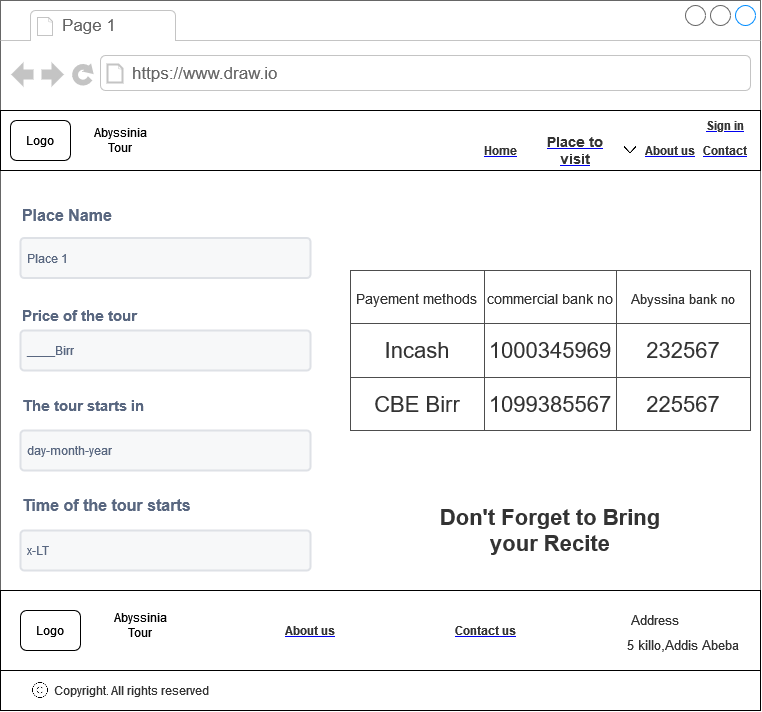

The diagram above was exported from draw.io. Its source (the exported page's mxGraphModel, read from the mxfile embedded in the PNG):
<mxGraphModel dx="3910" dy="2060" grid="1" gridSize="10" guides="1" tooltips="1" connect="1" arrows="1" fold="1" page="1" pageScale="1" pageWidth="3300" pageHeight="4681" math="0" shadow="0">
  <root>
    <mxCell id="0" />
    <mxCell id="1" parent="0" />
    <mxCell id="2" value="" style="strokeWidth=1;shadow=0;dashed=0;align=center;html=1;shape=mxgraph.mockup.containers.browserWindow;rSize=0;strokeColor=#666666;strokeColor2=#008cff;strokeColor3=#c4c4c4;mainText=,;recursiveResize=0;fontSize=20;fillColor=#FFFFFF;" vertex="1" parent="1">
      <mxGeometry x="2900" y="1650" width="760" height="710" as="geometry" />
    </mxCell>
    <mxCell id="3" value="Page 1" style="strokeWidth=1;shadow=0;dashed=0;align=center;html=1;shape=mxgraph.mockup.containers.anchor;fontSize=17;fontColor=#666666;align=left;fillColor=#FFFFFF;" vertex="1" parent="2">
      <mxGeometry x="60" y="12" width="110" height="26" as="geometry" />
    </mxCell>
    <mxCell id="4" value="https://www.draw.io" style="strokeWidth=1;shadow=0;dashed=0;align=center;html=1;shape=mxgraph.mockup.containers.anchor;rSize=0;fontSize=17;fontColor=#666666;align=left;fillColor=#FFFFFF;" vertex="1" parent="2">
      <mxGeometry x="130" y="60" width="250" height="26" as="geometry" />
    </mxCell>
    <mxCell id="5" value="" style="rounded=0;whiteSpace=wrap;html=1;" vertex="1" parent="2">
      <mxGeometry y="110" width="760" height="60" as="geometry" />
    </mxCell>
    <mxCell id="6" value="Logo" style="rounded=1;whiteSpace=wrap;html=1;" vertex="1" parent="2">
      <mxGeometry x="10" y="120" width="60" height="40" as="geometry" />
    </mxCell>
    <mxCell id="7" value="&lt;span&gt;Abyssinia Tour &lt;/span&gt;" style="text;html=1;strokeColor=none;fillColor=none;align=center;verticalAlign=middle;whiteSpace=wrap;rounded=0;" vertex="1" parent="2">
      <mxGeometry x="80" y="125" width="80" height="30" as="geometry" />
    </mxCell>
    <UserObject label="&lt;b&gt;&lt;font color=&quot;#333333&quot;&gt;Home&lt;/font&gt;&lt;/b&gt;" link="https://www.draw.io" id="8">
      <mxCell style="text;html=1;strokeColor=none;fillColor=none;whiteSpace=wrap;align=center;verticalAlign=middle;fontColor=#0000EE;fontStyle=4;" vertex="1" parent="2">
        <mxGeometry x="490" y="145" width="20" height="10" as="geometry" />
      </mxCell>
    </UserObject>
    <UserObject label="&lt;b&gt;&lt;font color=&quot;#B3B3B3&quot;&gt;&lt;font color=&quot;#333333&quot;&gt;About us&lt;/font&gt;&lt;/font&gt;&lt;/b&gt;" link="https://www.draw.io" id="9">
      <mxCell style="text;html=1;strokeColor=none;fillColor=none;whiteSpace=wrap;align=center;verticalAlign=middle;fontColor=#0000EE;fontStyle=4;" vertex="1" parent="2">
        <mxGeometry x="640" y="145" width="60" height="10" as="geometry" />
      </mxCell>
    </UserObject>
    <UserObject label="&lt;b&gt;&lt;font color=&quot;#333333&quot;&gt;Contact&lt;/font&gt;&lt;/b&gt;" link="https://www.draw.io" id="10">
      <mxCell style="text;html=1;strokeColor=none;fillColor=none;whiteSpace=wrap;align=center;verticalAlign=middle;fontColor=#0000EE;fontStyle=4;" vertex="1" parent="2">
        <mxGeometry x="700" y="145" width="50" height="10" as="geometry" />
      </mxCell>
    </UserObject>
    <mxCell id="11" value="" style="rounded=0;whiteSpace=wrap;html=1;fontSize=20;fillColor=#FFFFFF;" vertex="1" parent="2">
      <mxGeometry y="590" width="760" height="120" as="geometry" />
    </mxCell>
    <mxCell id="12" value="Logo" style="rounded=1;whiteSpace=wrap;html=1;" vertex="1" parent="2">
      <mxGeometry x="20" y="610" width="60" height="40" as="geometry" />
    </mxCell>
    <UserObject label="&lt;font color=&quot;#333333&quot;&gt;&lt;b&gt;Contact us&lt;/b&gt;&lt;/font&gt;" link="https://www.draw.io" id="13">
      <mxCell style="text;html=1;strokeColor=none;fillColor=none;whiteSpace=wrap;align=center;verticalAlign=middle;fontColor=#0000EE;fontStyle=4;fontSize=12;" vertex="1" parent="2">
        <mxGeometry x="450" y="622.5" width="70" height="15" as="geometry" />
      </mxCell>
    </UserObject>
    <UserObject label="&lt;font color=&quot;#333333&quot;&gt;&lt;b&gt;About us&lt;/b&gt;&lt;/font&gt;" link="https://www.draw.io" id="14">
      <mxCell style="text;html=1;strokeColor=none;fillColor=none;whiteSpace=wrap;align=center;verticalAlign=middle;fontColor=#0000EE;fontStyle=4;fontSize=12;" vertex="1" parent="2">
        <mxGeometry x="280" y="620" width="60" height="20" as="geometry" />
      </mxCell>
    </UserObject>
    <mxCell id="15" value="&lt;font color=&quot;#333333&quot;&gt;All rights reserved&lt;/font&gt;" style="text;html=1;strokeColor=none;fillColor=none;align=center;verticalAlign=middle;whiteSpace=wrap;rounded=0;fontSize=12;fontColor=#808080;" vertex="1" parent="2">
      <mxGeometry x="100" y="675" width="120" height="30" as="geometry" />
    </mxCell>
    <mxCell id="16" value="" style="rounded=0;whiteSpace=wrap;html=1;fontSize=12;fontColor=#333333;fillColor=#FFFFFF;" vertex="1" parent="2">
      <mxGeometry y="670" width="760" height="40" as="geometry" />
    </mxCell>
    <mxCell id="17" value="&lt;font color=&quot;#333333&quot;&gt;Copyright.&lt;/font&gt;" style="text;html=1;strokeColor=none;fillColor=none;align=center;verticalAlign=middle;whiteSpace=wrap;rounded=0;fontSize=12;fontColor=#333333;" vertex="1" parent="2">
      <mxGeometry x="50" y="675" width="62.5" height="30" as="geometry" />
    </mxCell>
    <mxCell id="18" value="" style="shape=image;html=1;verticalAlign=top;verticalLabelPosition=bottom;labelBackgroundColor=#ffffff;imageAspect=0;aspect=fixed;image=https://cdn0.iconfinder.com/data/icons/phosphor-thin-vol-2/256/copyright-thin-128.png;fontSize=12;fontColor=#333333;fillColor=#FFFFFF;" vertex="1" parent="2">
      <mxGeometry x="30" y="680" width="20" height="20" as="geometry" />
    </mxCell>
    <mxCell id="19" value="&lt;font color=&quot;#333333&quot;&gt;All rights reserved&lt;/font&gt;" style="text;html=1;strokeColor=none;fillColor=none;align=center;verticalAlign=middle;whiteSpace=wrap;rounded=0;fontSize=12;fontColor=#808080;" vertex="1" parent="2">
      <mxGeometry x="100" y="675" width="120" height="30" as="geometry" />
    </mxCell>
    <UserObject label="&lt;b&gt;&lt;font color=&quot;#333333&quot;&gt;Place to visit&lt;/font&gt;&lt;/b&gt;" link="https://www.draw.io" id="20">
      <mxCell style="text;html=1;strokeColor=none;fillColor=none;whiteSpace=wrap;align=center;verticalAlign=middle;fontColor=#0000EE;fontStyle=4;fontSize=14;" vertex="1" parent="2">
        <mxGeometry x="530" y="145" width="90" height="10" as="geometry" />
      </mxCell>
    </UserObject>
    <mxCell id="21" value="" style="shape=image;html=1;verticalAlign=top;verticalLabelPosition=bottom;labelBackgroundColor=#ffffff;imageAspect=0;aspect=fixed;image=https://cdn4.iconfinder.com/data/icons/ionicons/512/icon-ios7-arrow-down-128.png;strokeColor=#666666;fontSize=14;fontColor=#333333;fillColor=#B3B3B3;" vertex="1" parent="2">
      <mxGeometry x="620" y="140" width="20" height="20" as="geometry" />
    </mxCell>
    <mxCell id="22" value="&lt;span&gt;Abyssinia Tour&lt;br&gt;&lt;/span&gt;" style="text;html=1;strokeColor=none;fillColor=none;align=center;verticalAlign=middle;whiteSpace=wrap;rounded=0;" vertex="1" parent="2">
      <mxGeometry x="100" y="610" width="80" height="30" as="geometry" />
    </mxCell>
    <UserObject label="&lt;font color=&quot;#333333&quot;&gt;&lt;b&gt;Sign in&lt;/b&gt;&lt;/font&gt;" link="https://www.draw.io" id="23">
      <mxCell style="text;html=1;strokeColor=none;fillColor=none;whiteSpace=wrap;align=center;verticalAlign=middle;fontColor=#0000EE;fontStyle=4;fontSize=12;" vertex="1" parent="2">
        <mxGeometry x="700" y="120" width="50" height="10" as="geometry" />
      </mxCell>
    </UserObject>
    <mxCell id="24" value="&lt;font style=&quot;font-size: 16px;&quot;&gt;Place Name&lt;/font&gt;" style="fillColor=none;strokeColor=none;html=1;fontSize=11;fontStyle=0;align=left;fontColor=#596780;fontStyle=1;fontSize=11" vertex="1" parent="2">
      <mxGeometry x="20" y="200" width="240" height="30" as="geometry" />
    </mxCell>
    <mxCell id="25" value="Place 1" style="rounded=1;arcSize=9;fillColor=#F7F8F9;align=left;spacingLeft=5;strokeColor=#DEE1E6;html=1;strokeWidth=2;fontColor=#596780;fontSize=12" vertex="1" parent="2">
      <mxGeometry x="20" y="237.5" width="290" height="40" as="geometry" />
    </mxCell>
    <mxCell id="26" value="&lt;font style=&quot;font-size: 15px;&quot;&gt;The tour starts in &lt;/font&gt;" style="fillColor=none;strokeColor=none;html=1;fontSize=11;fontStyle=0;align=left;fontColor=#596780;fontStyle=1;fontSize=11" vertex="1" parent="2">
      <mxGeometry x="20" y="390" width="240" height="30" as="geometry" />
    </mxCell>
    <mxCell id="27" value="day-month-year" style="rounded=1;arcSize=9;fillColor=#F7F8F9;align=left;spacingLeft=5;strokeColor=#DEE1E6;html=1;strokeWidth=2;fontColor=#596780;fontSize=12" vertex="1" parent="2">
      <mxGeometry x="20" y="430" width="290" height="40" as="geometry" />
    </mxCell>
    <mxCell id="28" value="&lt;font style=&quot;font-size: 16px;&quot;&gt;Time of the tour start&lt;/font&gt;&lt;font style=&quot;font-size: 16px;&quot;&gt;s&lt;/font&gt;" style="fillColor=none;strokeColor=none;html=1;fontSize=11;fontStyle=0;align=left;fontColor=#596780;fontStyle=1;fontSize=11" vertex="1" parent="2">
      <mxGeometry x="20" y="490" width="240" height="30" as="geometry" />
    </mxCell>
    <mxCell id="29" value="x-LT" style="rounded=1;arcSize=9;fillColor=#F7F8F9;align=left;spacingLeft=5;strokeColor=#DEE1E6;html=1;strokeWidth=2;fontColor=#596780;fontSize=12" vertex="1" parent="2">
      <mxGeometry x="20" y="530" width="290" height="40" as="geometry" />
    </mxCell>
    <mxCell id="30" value="&lt;font style=&quot;font-size: 22px;&quot;&gt;&lt;b&gt;Don't Forget to Bring your Recite&lt;/b&gt;&lt;/font&gt;" style="text;html=1;strokeColor=none;fillColor=none;align=center;verticalAlign=middle;whiteSpace=wrap;rounded=0;fontSize=16;fontColor=#333333;" vertex="1" parent="2">
      <mxGeometry x="430" y="490" width="240" height="80" as="geometry" />
    </mxCell>
    <mxCell id="31" value="Address" style="text;html=1;strokeColor=none;fillColor=none;align=center;verticalAlign=middle;whiteSpace=wrap;rounded=0;fontSize=13;fontColor=#333333;" vertex="1" parent="2">
      <mxGeometry x="600" y="610" width="110" height="20" as="geometry" />
    </mxCell>
    <mxCell id="32" value="5 killo,Addis Abeba" style="text;html=1;strokeColor=none;fillColor=none;align=center;verticalAlign=middle;whiteSpace=wrap;rounded=0;fontSize=13;fontColor=#333333;" vertex="1" parent="2">
      <mxGeometry x="625" y="630" width="115" height="30" as="geometry" />
    </mxCell>
    <mxCell id="33" value="&lt;font style=&quot;font-size: 15px;&quot;&gt;Price of the tour&lt;/font&gt;" style="fillColor=none;strokeColor=none;html=1;fontSize=11;fontStyle=0;align=left;fontColor=#596780;fontStyle=1;fontSize=11" vertex="1" parent="2">
      <mxGeometry x="20" y="300" width="240" height="30" as="geometry" />
    </mxCell>
    <mxCell id="34" value="____Birr" style="rounded=1;arcSize=9;fillColor=#F7F8F9;align=left;spacingLeft=5;strokeColor=#DEE1E6;html=1;strokeWidth=2;fontColor=#596780;fontSize=12" vertex="1" parent="2">
      <mxGeometry x="20" y="330" width="290" height="40" as="geometry" />
    </mxCell>
    <mxCell id="35" value="" style="shape=table;html=1;whiteSpace=wrap;startSize=0;container=1;collapsible=0;childLayout=tableLayout;strokeColor=#4D4D4D;fontSize=22;fontColor=#333333;fillColor=#FFFFFF;" vertex="1" parent="1">
      <mxGeometry x="3250" y="1920" width="400" height="160" as="geometry" />
    </mxCell>
    <mxCell id="36" value="" style="shape=tableRow;horizontal=0;startSize=0;swimlaneHead=0;swimlaneBody=0;top=0;left=0;bottom=0;right=0;collapsible=0;dropTarget=0;fillColor=none;points=[[0,0.5],[1,0.5]];portConstraint=eastwest;strokeColor=#4D4D4D;fontSize=22;fontColor=#333333;" vertex="1" parent="35">
      <mxGeometry width="400" height="53" as="geometry" />
    </mxCell>
    <mxCell id="37" value="&lt;font style=&quot;font-size: 14px;&quot;&gt;&lt;font style=&quot;font-size: 14px;&quot;&gt;Payement &lt;/font&gt;methods&lt;br&gt;&lt;/font&gt;" style="shape=partialRectangle;html=1;whiteSpace=wrap;connectable=0;fillColor=none;top=0;left=0;bottom=0;right=0;overflow=hidden;strokeColor=#4D4D4D;fontSize=22;fontColor=#333333;" vertex="1" parent="36">
      <mxGeometry width="134" height="53" as="geometry">
        <mxRectangle width="134" height="53" as="alternateBounds" />
      </mxGeometry>
    </mxCell>
    <mxCell id="38" value="&lt;font style=&quot;font-size: 14px;&quot;&gt;commercial bank no&lt;br&gt;&lt;/font&gt;" style="shape=partialRectangle;html=1;whiteSpace=wrap;connectable=0;fillColor=none;top=0;left=0;bottom=0;right=0;overflow=hidden;strokeColor=#4D4D4D;fontSize=22;fontColor=#333333;" vertex="1" parent="36">
      <mxGeometry x="134" width="132" height="53" as="geometry">
        <mxRectangle width="132" height="53" as="alternateBounds" />
      </mxGeometry>
    </mxCell>
    <mxCell id="39" value="&lt;font style=&quot;font-size: 13px;&quot;&gt;Abyssina bank no&lt;br&gt;&lt;/font&gt;" style="shape=partialRectangle;html=1;whiteSpace=wrap;connectable=0;fillColor=none;top=0;left=0;bottom=0;right=0;overflow=hidden;strokeColor=#4D4D4D;fontSize=22;fontColor=#333333;" vertex="1" parent="36">
      <mxGeometry x="266" width="134" height="53" as="geometry">
        <mxRectangle width="134" height="53" as="alternateBounds" />
      </mxGeometry>
    </mxCell>
    <mxCell id="40" value="" style="shape=tableRow;horizontal=0;startSize=0;swimlaneHead=0;swimlaneBody=0;top=0;left=0;bottom=0;right=0;collapsible=0;dropTarget=0;fillColor=none;points=[[0,0.5],[1,0.5]];portConstraint=eastwest;strokeColor=#4D4D4D;fontSize=22;fontColor=#333333;" vertex="1" parent="35">
      <mxGeometry y="53" width="400" height="54" as="geometry" />
    </mxCell>
    <mxCell id="41" value="Incash" style="shape=partialRectangle;html=1;whiteSpace=wrap;connectable=0;fillColor=none;top=0;left=0;bottom=0;right=0;overflow=hidden;strokeColor=#4D4D4D;fontSize=22;fontColor=#333333;" vertex="1" parent="40">
      <mxGeometry width="134" height="54" as="geometry">
        <mxRectangle width="134" height="54" as="alternateBounds" />
      </mxGeometry>
    </mxCell>
    <mxCell id="42" value="1000345969" style="shape=partialRectangle;html=1;whiteSpace=wrap;connectable=0;fillColor=none;top=0;left=0;bottom=0;right=0;overflow=hidden;strokeColor=#4D4D4D;fontSize=22;fontColor=#333333;" vertex="1" parent="40">
      <mxGeometry x="134" width="132" height="54" as="geometry">
        <mxRectangle width="132" height="54" as="alternateBounds" />
      </mxGeometry>
    </mxCell>
    <mxCell id="43" value="232567" style="shape=partialRectangle;html=1;whiteSpace=wrap;connectable=0;fillColor=none;top=0;left=0;bottom=0;right=0;overflow=hidden;strokeColor=#4D4D4D;fontSize=22;fontColor=#333333;" vertex="1" parent="40">
      <mxGeometry x="266" width="134" height="54" as="geometry">
        <mxRectangle width="134" height="54" as="alternateBounds" />
      </mxGeometry>
    </mxCell>
    <mxCell id="44" value="" style="shape=tableRow;horizontal=0;startSize=0;swimlaneHead=0;swimlaneBody=0;top=0;left=0;bottom=0;right=0;collapsible=0;dropTarget=0;fillColor=none;points=[[0,0.5],[1,0.5]];portConstraint=eastwest;strokeColor=#4D4D4D;fontSize=22;fontColor=#333333;" vertex="1" parent="35">
      <mxGeometry y="107" width="400" height="53" as="geometry" />
    </mxCell>
    <mxCell id="45" value="CBE Birr" style="shape=partialRectangle;html=1;whiteSpace=wrap;connectable=0;fillColor=none;top=0;left=0;bottom=0;right=0;overflow=hidden;strokeColor=#4D4D4D;fontSize=22;fontColor=#333333;" vertex="1" parent="44">
      <mxGeometry width="134" height="53" as="geometry">
        <mxRectangle width="134" height="53" as="alternateBounds" />
      </mxGeometry>
    </mxCell>
    <mxCell id="46" value="1099385567" style="shape=partialRectangle;html=1;whiteSpace=wrap;connectable=0;fillColor=none;top=0;left=0;bottom=0;right=0;overflow=hidden;strokeColor=#4D4D4D;fontSize=22;fontColor=#333333;" vertex="1" parent="44">
      <mxGeometry x="134" width="132" height="53" as="geometry">
        <mxRectangle width="132" height="53" as="alternateBounds" />
      </mxGeometry>
    </mxCell>
    <mxCell id="47" value="225567" style="shape=partialRectangle;html=1;whiteSpace=wrap;connectable=0;fillColor=none;top=0;left=0;bottom=0;right=0;overflow=hidden;pointerEvents=1;strokeColor=#4D4D4D;fontSize=22;fontColor=#333333;" vertex="1" parent="44">
      <mxGeometry x="266" width="134" height="53" as="geometry">
        <mxRectangle width="134" height="53" as="alternateBounds" />
      </mxGeometry>
    </mxCell>
  </root>
</mxGraphModel>